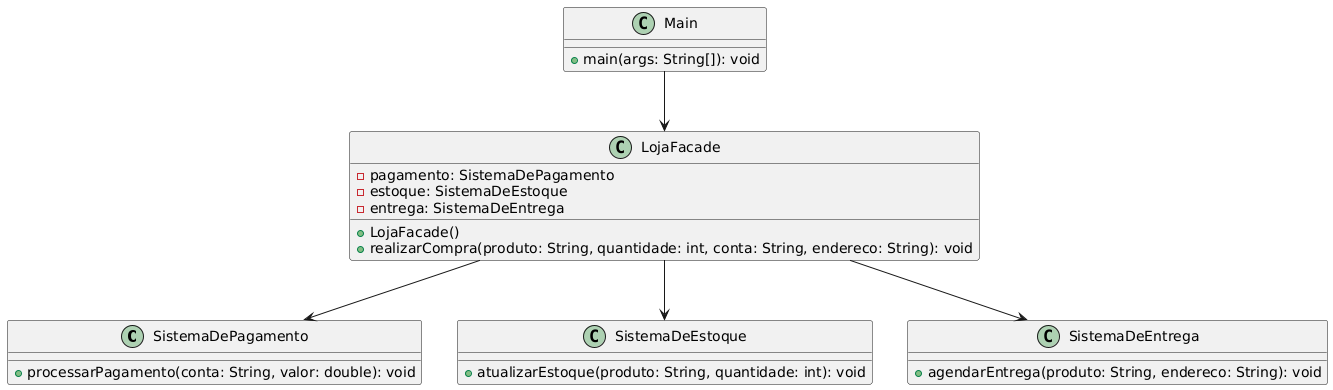

The diagram above was rendered by PlantUML. Its source (embedded in the PNG):
@startuml
class SistemaDePagamento {
    + processarPagamento(conta: String, valor: double): void
}

class SistemaDeEstoque {
    + atualizarEstoque(produto: String, quantidade: int): void
}

class SistemaDeEntrega {
    + agendarEntrega(produto: String, endereco: String): void
}

class LojaFacade {
    - pagamento: SistemaDePagamento
    - estoque: SistemaDeEstoque
    - entrega: SistemaDeEntrega
    + LojaFacade()
    + realizarCompra(produto: String, quantidade: int, conta: String, endereco: String): void
}

LojaFacade --> SistemaDePagamento
LojaFacade --> SistemaDeEstoque
LojaFacade --> SistemaDeEntrega

class Main {
    + main(args: String[]): void
}

Main --> LojaFacade
@enduml